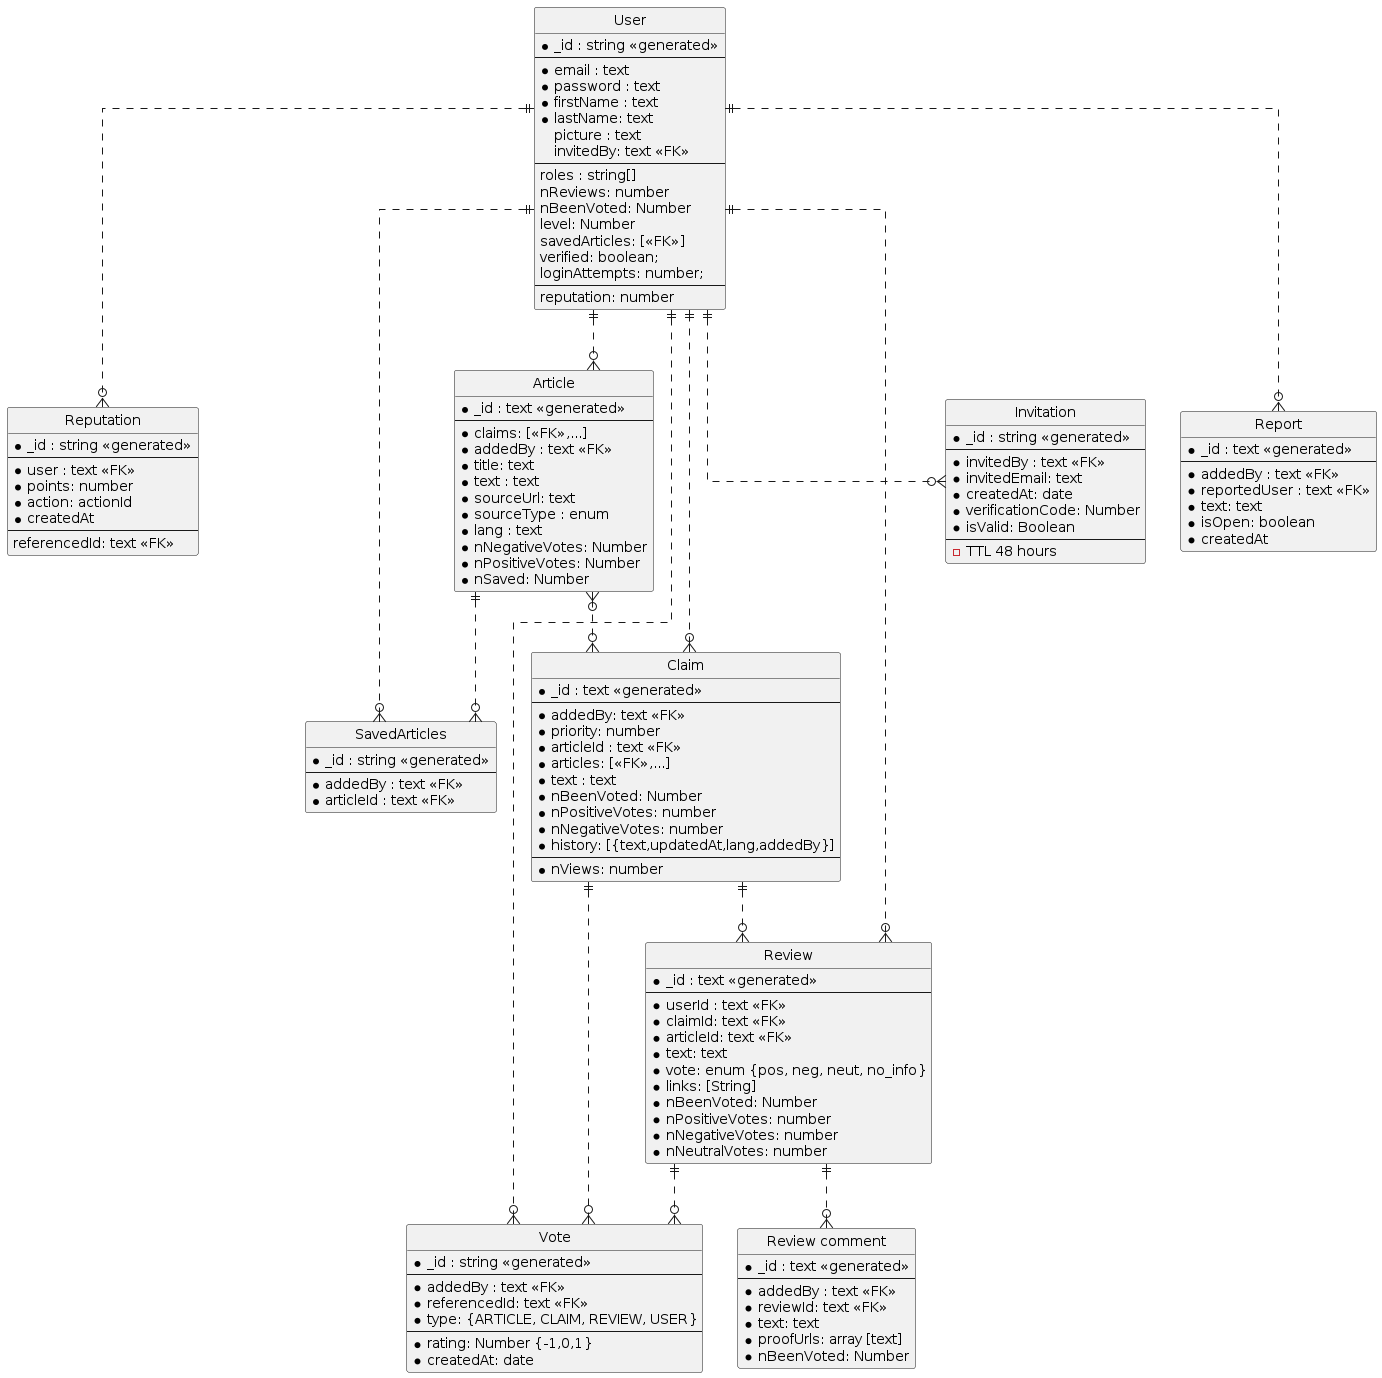

The diagram above was rendered by PlantUML. Its source (embedded in the PNG):
@startuml Entity relations
' hide the spot
hide circle

' avoid problems with angled crows feet
skinparam linetype ortho

entity "User" as user {
  *_id : string <<generated>>
  --
  *email : text
  *password : text
  *firstName : text
  *lastName: text
  picture : text
  invitedBy: text <<FK>>
  --
  roles : string[]
  nReviews: number
  nBeenVoted: Number
  level: Number
  savedArticles: [<<FK>>]
  verified: boolean;
  loginAttempts: number;
  --
  reputation: number
}

entity "Reputation" as rep {
  *_id : string <<generated>>
  --
  *user : text <<FK>>
  *points: number
  *action: actionId
  *createdAt
  --
  referencedId: text <<FK>>
}

entity "SavedArticles" as saved {
  *_id : string <<generated>>
  --
  *addedBy : text <<FK>>
  *articleId : text <<FK>>
}

entity "Invitation" as inv {
  *_id : string <<generated>>
  --
  *invitedBy : text <<FK>>
  *invitedEmail: text
  *createdAt: date
  *verificationCode: Number
  *isValid: Boolean
  --
  - TTL 48 hours
}

entity "Vote" as vote {
  *_id : string <<generated>>
  --
  *addedBy : text <<FK>>
  *referencedId: text <<FK>>
  *type: {ARTICLE, CLAIM, REVIEW, USER}
  --
  ' *text: Text
  *rating: Number {-1,0,1}
  *createdAt: date
}

entity "Article" as article {
  *_id : text <<generated>>
  --
  *claims: [<<FK>>,...]
  *addedBy : text <<FK>>
  *title: text
  *text : text
  *sourceUrl: text
  *sourceType : enum
  *lang : text
  *nNegativeVotes: Number
  *nPositiveVotes: Number
  *nSaved: Number
}

entity "Claim" as claim {
  *_id : text <<generated>>
  --
  *addedBy: text <<FK>>
  *priority: number
  *articleId : text <<FK>>
  *articles: [<<FK>>,...]
  *text : text
  *nBeenVoted: Number
  *nPositiveVotes: number
  *nNegativeVotes: number
  *history: [{text,updatedAt,lang,addedBy}]
  --
  *nViews: number
}

entity "Review" as review {
  *_id : text <<generated>>
  --
  *userId : text <<FK>>
  *claimId: text <<FK>>
  *articleId: text <<FK>>
  *text: text
  *vote: enum {pos, neg, neut, no_info}
  *links: [String]
  *nBeenVoted: Number
  *nPositiveVotes: number
  *nNegativeVotes: number
  *nNeutralVotes: number
}

entity "Review comment" as reviewComment {
  *_id : text <<generated>>
  --
  *addedBy : text <<FK>>
  *reviewId: text <<FK>>
  *text: text
  *proofUrls: array [text] 
  *nBeenVoted: Number
}

entity "Report" as report {
  *_id : text <<generated>>
  --
  *addedBy : text <<FK>>
  *reportedUser : text <<FK>>
  *text: text
  *isOpen: boolean
  *createdAt
}

user ||..o{ article
user ||..o{ inv
user ||..o{ saved
user ||..o{ vote
user ||..o{ rep
user ||..o{ report
article }o..o{ claim
article ||..o{ saved
' article ||..o{ vote
user ||..o{ review
' user ||..o{ vote
claim ||..o{ review
claim }o..|| user
claim ||..o{ vote
review ||..o{ reviewComment
review ||..o{ vote
@enduml